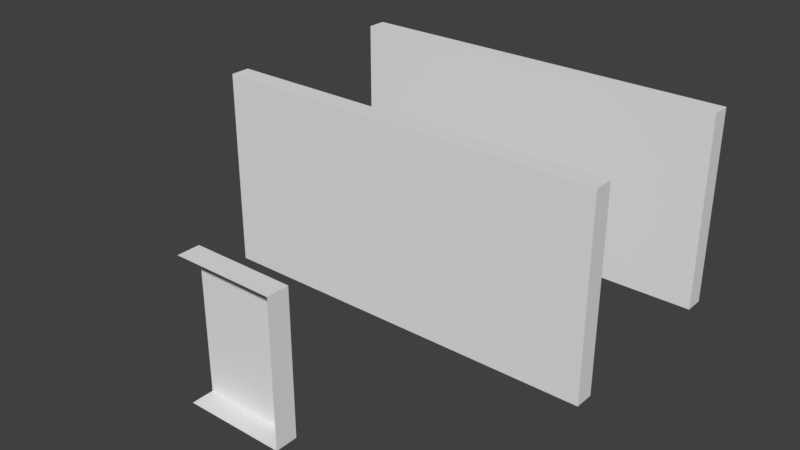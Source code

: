 # Source: House_Pieces.blend  (saved by Blender 2.79.0; exported with 4.5.12 LTS)
import bpy
from mathutils import Matrix  # noqa: F401  (used for matrix-valued properties, if any)

bpy.ops.wm.read_factory_settings(use_empty=True)
scene = bpy.context.scene
scene.name = 'Scene'

# ---- collections
col_collection_1 = bpy.data.collections.new('Collection 1'); scene.collection.children.link(col_collection_1)
col_collection_2 = bpy.data.collections.new('Collection 2'); scene.collection.children.link(col_collection_2)
col_collection_2.hide_render = True
col_collection_2.hide_viewport = True

# ---- materials (node trees are filled in below, after node groups)
mat_wallmat = bpy.data.materials.new('WallMat')
mat_wallmat.alpha_threshold = 0.0
mat_wallmat.use_transparent_shadow = False
mat_wallmat.roughness = 0.5
mat_wallmat.line_color = (0.0, 0.0, 0.0, 1.0)

# ---- material node trees

# ---- world
world_world = bpy.data.worlds.new('World'); scene.world = world_world
world_world.color = (0.05088, 0.05088, 0.05088)
world_world.use_sun_shadow = False
world_world.sun_shadow_jitter_overblur = 0.0
world_world.cycles.sampling_method = 'MANUAL'

# ---- meshes
me_bwall3 = bpy.data.meshes.new('BWall3')
me_bwall3.from_pydata([(2.0, -1.0, -0.1), (2.0, -1.0, 0.1), (-2.0, -1.0, 0.1), (-2.0, -1.0, -0.1), (2.0, 1.0, -0.1), (2.0, 1.0, 0.1), (-2.0, 1.0, 0.1), (-2.0, 1.0, -0.1)], [], [(0, 1, 2, 3), (4, 7, 6, 5), (0, 4, 5, 1), (1, 5, 6, 2), (2, 6, 7, 3), (4, 0, 3, 7)])
me_bwall3.materials.append(mat_wallmat)
me_bwall3.use_remesh_preserve_volume = False
me_bwall3.use_remesh_preserve_attributes = False
me_bwall3.use_mirror_vertex_groups = False
me_bwall3.update()
me_bwall2 = bpy.data.meshes.new('BWall2')
me_bwall2.from_pydata([(2.0, -1.0, -0.1), (2.0, -1.0, 0.1), (-2.0, -1.0, 0.1), (-2.0, -1.0, -0.1), (2.0, 1.0, -0.1), (2.0, 1.0, 0.1), (-2.0, 1.0, 0.1), (-2.0, 1.0, -0.1)], [], [(0, 1, 2, 3), (4, 7, 6, 5), (0, 4, 5, 1), (1, 5, 6, 2), (2, 6, 7, 3), (4, 0, 3, 7)])
me_bwall2.materials.append(mat_wallmat)
me_bwall2.use_remesh_preserve_volume = False
me_bwall2.use_remesh_preserve_attributes = False
me_bwall2.use_mirror_vertex_groups = False
me_bwall2.update()
me_bwall1 = bpy.data.meshes.new('BWall1')
me_bwall1.from_pydata([(2.0, -1.0, -0.1), (2.0, -1.0, 0.1), (-2.0, -1.0, 0.1), (-2.0, -1.0, -0.1), (2.0, 1.0, -0.1), (2.0, 1.0, 0.1), (-2.0, 1.0, 0.1), (-2.0, 1.0, -0.1)], [], [(0, 1, 2, 3), (4, 7, 6, 5), (0, 4, 5, 1), (1, 5, 6, 2), (2, 6, 7, 3), (4, 0, 3, 7)])
me_bwall1.materials.append(mat_wallmat)
me_bwall1.use_remesh_preserve_volume = False
me_bwall1.use_remesh_preserve_attributes = False
me_bwall1.use_mirror_vertex_groups = False
me_bwall1.update()
me_bdoor1 = bpy.data.meshes.new('BDoor1')
me_bdoor1.from_pydata([(0.4961, -1.0, -0.1091), (0.4961, -1.0, 0.1091), (-0.4961, -1.0, 0.1091), (-0.4961, -1.0, -0.1091), (0.4961, 0.4021, -0.1091), (0.4961, 0.4021, 0.1091), (-0.4961, 0.4021, 0.1091), (-0.4961, 0.4021, -0.1091)], [], [(0, 1, 2, 3), (4, 7, 6, 5), (0, 4, 5, 1), (1, 5, 6, 2), (2, 6, 7, 3), (4, 0, 3, 7)])
me_bdoor1.materials.append(mat_wallmat)
me_bdoor1.use_remesh_preserve_volume = False
me_bdoor1.use_remesh_preserve_attributes = False
me_bdoor1.use_mirror_vertex_groups = False
me_bdoor1.update()

# ---- objects
ob_wall3 = bpy.data.objects.new('Wall3', me_bwall3)
ob_doorway1 = bpy.data.objects.new('Doorway1', me_bwall2)
ob_wall1 = bpy.data.objects.new('Wall1', me_bwall1)
ob_door1 = bpy.data.objects.new('Door1', me_bdoor1)

# ---- transforms, parenting, visibility, modifiers, constraints
ob_wall3.location = (0.0, 2.0, 0.0)
ob_wall3.rotation_euler = (1.571, 0.0, 0.0)
ob_wall3.lock_rotations_4d = False
ob_wall3.empty_display_type = 'ARROWS'
ob_wall3.lineart.crease_threshold = 0.0
ob_doorway1.location = (0.0, -2.0, 0.0)
ob_doorway1.rotation_euler = (1.571, 0.0, 0.0)
ob_doorway1.lock_rotations_4d = False
ob_doorway1.empty_display_type = 'ARROWS'
ob_doorway1.lineart.crease_threshold = 0.0
_m = ob_doorway1.modifiers.new('Boolean', 'BOOLEAN')
_m.object = ob_door1
_m.double_threshold = 0.5
_m.solver = 'FAST'
ob_wall1.location = (0.0, 0.0, 0.0)
ob_wall1.rotation_euler = (1.571, 0.0, 0.0)
ob_wall1.lock_rotations_4d = False
ob_wall1.empty_display_type = 'ARROWS'
ob_wall1.lineart.crease_threshold = 0.0
ob_door1.location = (0.0, -2.0, 0.0)
ob_door1.rotation_euler = (1.571, 0.0, 0.0)
ob_door1.lock_rotations_4d = False
ob_door1.empty_display_type = 'ARROWS'
ob_door1.lineart.crease_threshold = 0.0

# ---- collection membership
col_collection_1.objects.link(ob_wall3)
col_collection_1.objects.link(ob_doorway1)
col_collection_1.objects.link(ob_wall1)
col_collection_2.objects.link(ob_door1)

# ---- scene / render settings (as saved in the file)
scene.frame_start = 1; scene.frame_end = 250; scene.frame_set(1)
scene.render.engine = 'BLENDER_EEVEE_NEXT'
scene.render.resolution_percentage = 50
scene.render.dither_intensity = 0.0
scene.cycles.use_denoising = False
scene.cycles.samples = 128
scene.cycles.sampling_pattern = 'TABULATED_SOBOL'
scene.cycles.use_adaptive_sampling = False
scene.cycles.use_light_tree = False
scene.cycles.blur_glossy = 0.0
scene.cycles.sample_clamp_indirect = 0.0
scene.view_settings.view_transform = 'Standard'
bpy.context.view_layer.update()

# ---- added for rendering (the .blend has no active camera and no usable light): camera, sun
cam_auto = bpy.data.cameras.new('AutoCamera')
cam_auto.lens = 50.0
cam_auto.sensor_width = 36.0
cam_auto.clip_end = 1000.0
ob_auto_camera = bpy.data.objects.new('AutoCamera', cam_auto)
scene.collection.objects.link(ob_auto_camera)
ob_auto_camera.location = (5.68214, -6.82311, 4.54571)
ob_auto_camera.rotation_euler = (1.09748, -7.21219e-08, 0.694738)
scene.camera = ob_auto_camera
light_auto_sun = bpy.data.lights.new('AutoSun', 'SUN')
light_auto_sun.energy = 3.0
light_auto_sun.angle = 0.0523599
ob_auto_sun = bpy.data.objects.new('AutoSun', light_auto_sun)
scene.collection.objects.link(ob_auto_sun)
ob_auto_sun.rotation_euler = (0.872665, 0.174533, 0.523599)
bpy.context.view_layer.update()
